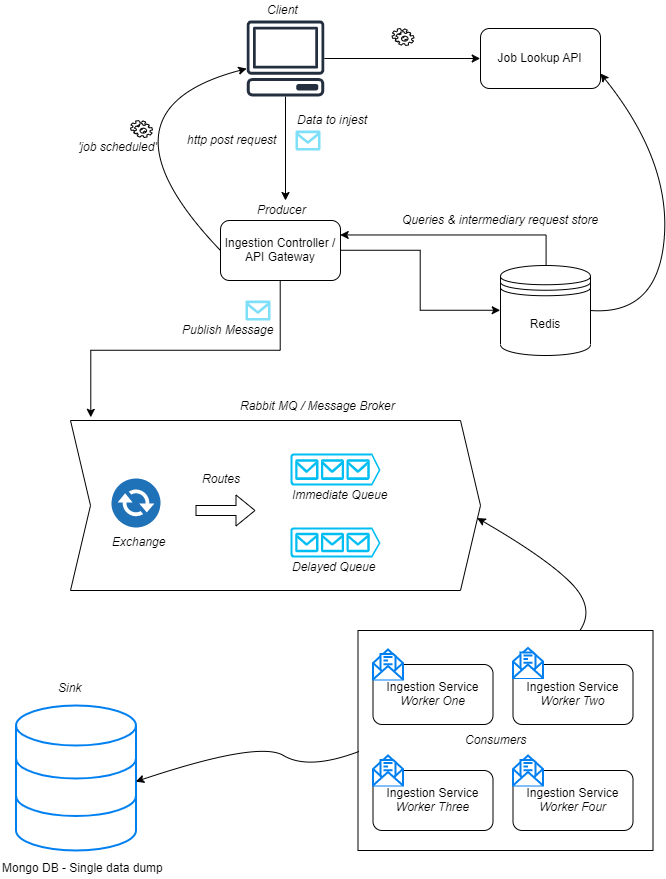

The diagram above was exported from draw.io. Its source (the exported page's mxGraphModel, read from the mxfile embedded in the PNG):
<mxGraphModel dx="1205" dy="482" grid="1" gridSize="10" guides="1" tooltips="1" connect="1" arrows="1" fold="1" page="1" pageScale="1" pageWidth="827" pageHeight="1169" background="#FFFFFF" math="0" shadow="0">
  <root>
    <mxCell id="0" />
    <mxCell id="1" parent="0" />
    <mxCell id="pHkxJK6c0o4rBNlfbHWs-39" value="" style="shape=step;perimeter=stepPerimeter;whiteSpace=wrap;html=1;fixedSize=1;" vertex="1" parent="1">
      <mxGeometry x="190" y="480" width="410" height="170" as="geometry" />
    </mxCell>
    <mxCell id="pHkxJK6c0o4rBNlfbHWs-28" value="" style="rounded=0;whiteSpace=wrap;html=1;" vertex="1" parent="1">
      <mxGeometry x="477.5" y="690" width="295" height="220" as="geometry" />
    </mxCell>
    <mxCell id="pHkxJK6c0o4rBNlfbHWs-15" style="edgeStyle=orthogonalEdgeStyle;rounded=0;orthogonalLoop=1;jettySize=auto;html=1;exitX=1;exitY=0.5;exitDx=0;exitDy=0;entryX=0;entryY=0.5;entryDx=0;entryDy=0;" edge="1" parent="1" source="pHkxJK6c0o4rBNlfbHWs-1" target="pHkxJK6c0o4rBNlfbHWs-14">
      <mxGeometry relative="1" as="geometry" />
    </mxCell>
    <mxCell id="pHkxJK6c0o4rBNlfbHWs-41" style="edgeStyle=orthogonalEdgeStyle;rounded=0;orthogonalLoop=1;jettySize=auto;html=1;entryX=0.049;entryY=-0.019;entryDx=0;entryDy=0;entryPerimeter=0;" edge="1" parent="1" source="pHkxJK6c0o4rBNlfbHWs-1" target="pHkxJK6c0o4rBNlfbHWs-39">
      <mxGeometry relative="1" as="geometry">
        <mxPoint x="210" y="460" as="targetPoint" />
      </mxGeometry>
    </mxCell>
    <mxCell id="pHkxJK6c0o4rBNlfbHWs-1" value="Ingestion Controller /&lt;br&gt;API Gateway" style="rounded=1;whiteSpace=wrap;html=1;" vertex="1" parent="1">
      <mxGeometry x="340" y="280" width="120" height="60" as="geometry" />
    </mxCell>
    <mxCell id="pHkxJK6c0o4rBNlfbHWs-2" value="" style="verticalLabelPosition=bottom;html=1;verticalAlign=top;align=center;strokeColor=none;fillColor=#00BEF2;shape=mxgraph.azure.queue_generic;pointerEvents=1;" vertex="1" parent="1">
      <mxGeometry x="410" y="587" width="90" height="30" as="geometry" />
    </mxCell>
    <mxCell id="pHkxJK6c0o4rBNlfbHWs-3" value="" style="verticalLabelPosition=bottom;html=1;verticalAlign=top;align=center;strokeColor=none;fillColor=#00BEF2;shape=mxgraph.azure.queue_generic;pointerEvents=1;" vertex="1" parent="1">
      <mxGeometry x="410" y="513" width="90" height="32" as="geometry" />
    </mxCell>
    <mxCell id="pHkxJK6c0o4rBNlfbHWs-4" value="&lt;i&gt;Delayed Queue&lt;/i&gt;" style="text;html=1;resizable=0;points=[];autosize=1;align=left;verticalAlign=top;spacingTop=-4;" vertex="1" parent="1">
      <mxGeometry x="410" y="617" width="100" height="20" as="geometry" />
    </mxCell>
    <mxCell id="pHkxJK6c0o4rBNlfbHWs-5" value="Immediate Queue" style="text;html=1;resizable=0;points=[];autosize=1;align=left;verticalAlign=top;spacingTop=-4;fontStyle=2" vertex="1" parent="1">
      <mxGeometry x="410" y="545" width="110" height="20" as="geometry" />
    </mxCell>
    <mxCell id="pHkxJK6c0o4rBNlfbHWs-6" value="Ingestion Service&lt;br&gt;&lt;i&gt;Worker One&lt;/i&gt;" style="rounded=1;whiteSpace=wrap;html=1;" vertex="1" parent="1">
      <mxGeometry x="492.5" y="724" width="120" height="60" as="geometry" />
    </mxCell>
    <mxCell id="pHkxJK6c0o4rBNlfbHWs-7" value="Ingestion Service&lt;br&gt;&lt;i&gt;Worker Two&lt;/i&gt;" style="rounded=1;whiteSpace=wrap;html=1;" vertex="1" parent="1">
      <mxGeometry x="632.5" y="724" width="120" height="60" as="geometry" />
    </mxCell>
    <mxCell id="pHkxJK6c0o4rBNlfbHWs-8" value="Ingestion Service&lt;br&gt;&lt;i&gt;Worker Three&lt;/i&gt;" style="rounded=1;whiteSpace=wrap;html=1;" vertex="1" parent="1">
      <mxGeometry x="492.5" y="830" width="120" height="60" as="geometry" />
    </mxCell>
    <mxCell id="pHkxJK6c0o4rBNlfbHWs-10" value="&lt;i&gt;Producer&lt;/i&gt;" style="text;html=1;resizable=0;points=[];autosize=1;align=left;verticalAlign=top;spacingTop=-4;" vertex="1" parent="1">
      <mxGeometry x="375" y="260" width="60" height="20" as="geometry" />
    </mxCell>
    <mxCell id="pHkxJK6c0o4rBNlfbHWs-11" value="&lt;i&gt;Consumers&lt;/i&gt;" style="text;html=1;resizable=0;points=[];autosize=1;align=left;verticalAlign=top;spacingTop=-4;" vertex="1" parent="1">
      <mxGeometry x="582.5" y="790" width="80" height="20" as="geometry" />
    </mxCell>
    <mxCell id="pHkxJK6c0o4rBNlfbHWs-17" style="edgeStyle=orthogonalEdgeStyle;rounded=0;orthogonalLoop=1;jettySize=auto;html=1;exitX=0.5;exitY=0;exitDx=0;exitDy=0;entryX=1;entryY=0.25;entryDx=0;entryDy=0;" edge="1" parent="1" source="pHkxJK6c0o4rBNlfbHWs-14" target="pHkxJK6c0o4rBNlfbHWs-1">
      <mxGeometry relative="1" as="geometry" />
    </mxCell>
    <mxCell id="pHkxJK6c0o4rBNlfbHWs-14" value="Redis" style="shape=datastore;whiteSpace=wrap;html=1;" vertex="1" parent="1">
      <mxGeometry x="620" y="325" width="90" height="90" as="geometry" />
    </mxCell>
    <mxCell id="pHkxJK6c0o4rBNlfbHWs-18" value="&lt;i&gt;Queries &amp;amp; intermediary request store&lt;/i&gt;" style="text;html=1;resizable=0;points=[];autosize=1;align=left;verticalAlign=top;spacingTop=-4;" vertex="1" parent="1">
      <mxGeometry x="520" y="270" width="210" height="20" as="geometry" />
    </mxCell>
    <mxCell id="pHkxJK6c0o4rBNlfbHWs-29" value="Ingestion Service&lt;br&gt;&lt;i&gt;Worker Four&lt;/i&gt;" style="rounded=1;whiteSpace=wrap;html=1;" vertex="1" parent="1">
      <mxGeometry x="632.5" y="830" width="120" height="60" as="geometry" />
    </mxCell>
    <mxCell id="pHkxJK6c0o4rBNlfbHWs-32" style="edgeStyle=orthogonalEdgeStyle;rounded=0;orthogonalLoop=1;jettySize=auto;html=1;" edge="1" parent="1" source="pHkxJK6c0o4rBNlfbHWs-31" target="pHkxJK6c0o4rBNlfbHWs-10">
      <mxGeometry relative="1" as="geometry" />
    </mxCell>
    <mxCell id="pHkxJK6c0o4rBNlfbHWs-65" style="edgeStyle=orthogonalEdgeStyle;rounded=0;orthogonalLoop=1;jettySize=auto;html=1;entryX=0;entryY=0.5;entryDx=0;entryDy=0;" edge="1" parent="1" source="pHkxJK6c0o4rBNlfbHWs-31" target="pHkxJK6c0o4rBNlfbHWs-63">
      <mxGeometry relative="1" as="geometry" />
    </mxCell>
    <mxCell id="pHkxJK6c0o4rBNlfbHWs-31" value="" style="outlineConnect=0;fontColor=#232F3E;gradientColor=none;fillColor=#232F3E;strokeColor=none;dashed=0;verticalLabelPosition=bottom;verticalAlign=top;align=center;html=1;fontSize=12;fontStyle=0;aspect=fixed;pointerEvents=1;shape=mxgraph.aws4.client;" vertex="1" parent="1">
      <mxGeometry x="366" y="80" width="78" height="76" as="geometry" />
    </mxCell>
    <mxCell id="pHkxJK6c0o4rBNlfbHWs-33" value="" style="verticalLabelPosition=bottom;html=1;verticalAlign=top;align=center;strokeColor=none;fillColor=#00BEF2;shape=mxgraph.azure.message;pointerEvents=1;" vertex="1" parent="1">
      <mxGeometry x="415" y="190" width="25" height="20" as="geometry" />
    </mxCell>
    <mxCell id="pHkxJK6c0o4rBNlfbHWs-34" value="&lt;i&gt;Client&lt;/i&gt;" style="text;html=1;resizable=0;points=[];autosize=1;align=left;verticalAlign=top;spacingTop=-4;" vertex="1" parent="1">
      <mxGeometry x="385" y="60" width="50" height="20" as="geometry" />
    </mxCell>
    <mxCell id="pHkxJK6c0o4rBNlfbHWs-35" value="&lt;i&gt;Data to injest&lt;/i&gt;" style="text;html=1;resizable=0;points=[];autosize=1;align=left;verticalAlign=top;spacingTop=-4;" vertex="1" parent="1">
      <mxGeometry x="415" y="170" width="90" height="20" as="geometry" />
    </mxCell>
    <mxCell id="pHkxJK6c0o4rBNlfbHWs-36" value="&lt;i&gt;http post request&lt;/i&gt;" style="text;html=1;resizable=0;points=[];autosize=1;align=left;verticalAlign=top;spacingTop=-4;" vertex="1" parent="1">
      <mxGeometry x="305" y="190" width="100" height="20" as="geometry" />
    </mxCell>
    <mxCell id="pHkxJK6c0o4rBNlfbHWs-38" value="" style="pointerEvents=1;shadow=0;dashed=0;html=1;strokeColor=none;fillColor=#505050;labelPosition=center;verticalLabelPosition=bottom;verticalAlign=top;outlineConnect=0;align=center;shape=mxgraph.office.communications.exchange_active_sync;fillColor=#2072B8;" vertex="1" parent="1">
      <mxGeometry x="231" y="538" width="49" height="49" as="geometry" />
    </mxCell>
    <mxCell id="pHkxJK6c0o4rBNlfbHWs-40" value="&lt;i&gt;Rabbit MQ / Message Broker&lt;/i&gt;" style="text;html=1;resizable=0;points=[];autosize=1;align=left;verticalAlign=top;spacingTop=-4;" vertex="1" parent="1">
      <mxGeometry x="358" y="456" width="170" height="20" as="geometry" />
    </mxCell>
    <mxCell id="pHkxJK6c0o4rBNlfbHWs-42" value="" style="verticalLabelPosition=bottom;html=1;verticalAlign=top;align=center;strokeColor=none;fillColor=#00BEF2;shape=mxgraph.azure.message;pointerEvents=1;" vertex="1" parent="1">
      <mxGeometry x="365" y="360" width="25" height="20" as="geometry" />
    </mxCell>
    <mxCell id="pHkxJK6c0o4rBNlfbHWs-43" value="&lt;i&gt;Publish Message&lt;/i&gt;" style="text;html=1;resizable=0;points=[];autosize=1;align=left;verticalAlign=top;spacingTop=-4;" vertex="1" parent="1">
      <mxGeometry x="300" y="380" width="110" height="20" as="geometry" />
    </mxCell>
    <mxCell id="pHkxJK6c0o4rBNlfbHWs-44" value="&lt;i&gt;Exchange&lt;/i&gt;" style="text;html=1;resizable=0;points=[];autosize=1;align=left;verticalAlign=top;spacingTop=-4;" vertex="1" parent="1">
      <mxGeometry x="230" y="592" width="70" height="20" as="geometry" />
    </mxCell>
    <mxCell id="pHkxJK6c0o4rBNlfbHWs-45" value="" style="shape=flexArrow;endArrow=classic;html=1;" edge="1" parent="1">
      <mxGeometry width="50" height="50" relative="1" as="geometry">
        <mxPoint x="315" y="570" as="sourcePoint" />
        <mxPoint x="375" y="570" as="targetPoint" />
      </mxGeometry>
    </mxCell>
    <mxCell id="pHkxJK6c0o4rBNlfbHWs-46" value="&lt;i&gt;Routes&lt;/i&gt;" style="text;html=1;resizable=0;points=[];autosize=1;align=left;verticalAlign=top;spacingTop=-4;" vertex="1" parent="1">
      <mxGeometry x="320" y="529" width="50" height="20" as="geometry" />
    </mxCell>
    <mxCell id="pHkxJK6c0o4rBNlfbHWs-47" value="" style="html=1;verticalLabelPosition=bottom;align=center;labelBackgroundColor=#ffffff;verticalAlign=top;strokeWidth=2;strokeColor=#0080F0;fillColor=#ffffff;shadow=0;dashed=0;shape=mxgraph.ios7.icons.envelope_(message);" vertex="1" parent="1">
      <mxGeometry x="492.5" y="709" width="30" height="30" as="geometry" />
    </mxCell>
    <mxCell id="pHkxJK6c0o4rBNlfbHWs-48" value="" style="html=1;verticalLabelPosition=bottom;align=center;labelBackgroundColor=#ffffff;verticalAlign=top;strokeWidth=2;strokeColor=#0080F0;fillColor=#ffffff;shadow=0;dashed=0;shape=mxgraph.ios7.icons.envelope_(message);" vertex="1" parent="1">
      <mxGeometry x="632.5" y="707.5" width="30" height="30" as="geometry" />
    </mxCell>
    <mxCell id="pHkxJK6c0o4rBNlfbHWs-49" value="" style="html=1;verticalLabelPosition=bottom;align=center;labelBackgroundColor=#ffffff;verticalAlign=top;strokeWidth=2;strokeColor=#0080F0;fillColor=#ffffff;shadow=0;dashed=0;shape=mxgraph.ios7.icons.envelope_(message);" vertex="1" parent="1">
      <mxGeometry x="492.5" y="815" width="30" height="30" as="geometry" />
    </mxCell>
    <mxCell id="pHkxJK6c0o4rBNlfbHWs-50" value="" style="html=1;verticalLabelPosition=bottom;align=center;labelBackgroundColor=#ffffff;verticalAlign=top;strokeWidth=2;strokeColor=#0080F0;fillColor=#ffffff;shadow=0;dashed=0;shape=mxgraph.ios7.icons.envelope_(message);" vertex="1" parent="1">
      <mxGeometry x="632.5" y="815" width="30" height="30" as="geometry" />
    </mxCell>
    <mxCell id="pHkxJK6c0o4rBNlfbHWs-52" value="" style="curved=1;endArrow=classic;html=1;entryX=0.992;entryY=0.574;entryDx=0;entryDy=0;entryPerimeter=0;" edge="1" parent="1" source="pHkxJK6c0o4rBNlfbHWs-28" target="pHkxJK6c0o4rBNlfbHWs-39">
      <mxGeometry width="50" height="50" relative="1" as="geometry">
        <mxPoint x="665" y="667" as="sourcePoint" />
        <mxPoint x="715" y="617" as="targetPoint" />
        <Array as="points">
          <mxPoint x="715" y="667" />
          <mxPoint x="665" y="617" />
        </Array>
      </mxGeometry>
    </mxCell>
    <mxCell id="pHkxJK6c0o4rBNlfbHWs-53" value="" style="html=1;verticalLabelPosition=bottom;align=center;labelBackgroundColor=#ffffff;verticalAlign=top;strokeWidth=2;strokeColor=#0080F0;fillColor=#ffffff;shadow=0;dashed=0;shape=mxgraph.ios7.icons.data;" vertex="1" parent="1">
      <mxGeometry x="135.5" y="765" width="120" height="145" as="geometry" />
    </mxCell>
    <mxCell id="pHkxJK6c0o4rBNlfbHWs-54" value="&lt;i&gt;Sink&lt;/i&gt;" style="text;html=1;resizable=0;points=[];autosize=1;align=left;verticalAlign=top;spacingTop=-4;" vertex="1" parent="1">
      <mxGeometry x="175.5" y="737.5" width="40" height="20" as="geometry" />
    </mxCell>
    <mxCell id="pHkxJK6c0o4rBNlfbHWs-55" value="Mongo DB - Single data dump&lt;br&gt;" style="text;html=1;resizable=0;points=[];autosize=1;align=left;verticalAlign=top;spacingTop=-4;" vertex="1" parent="1">
      <mxGeometry x="120" y="917.5" width="180" height="20" as="geometry" />
    </mxCell>
    <mxCell id="pHkxJK6c0o4rBNlfbHWs-56" value="" style="curved=1;endArrow=classic;html=1;exitX=0.003;exitY=0.55;exitDx=0;exitDy=0;exitPerimeter=0;entryX=0.998;entryY=0.525;entryDx=0;entryDy=0;entryPerimeter=0;" edge="1" parent="1" source="pHkxJK6c0o4rBNlfbHWs-28" target="pHkxJK6c0o4rBNlfbHWs-53">
      <mxGeometry width="50" height="50" relative="1" as="geometry">
        <mxPoint x="378" y="830" as="sourcePoint" />
        <mxPoint x="428" y="780" as="targetPoint" />
        <Array as="points">
          <mxPoint x="428" y="830" />
          <mxPoint x="378" y="800" />
        </Array>
      </mxGeometry>
    </mxCell>
    <mxCell id="pHkxJK6c0o4rBNlfbHWs-57" value="" style="curved=1;endArrow=classic;html=1;exitX=0;exitY=0.5;exitDx=0;exitDy=0;" edge="1" parent="1" source="pHkxJK6c0o4rBNlfbHWs-1" target="pHkxJK6c0o4rBNlfbHWs-31">
      <mxGeometry width="50" height="50" relative="1" as="geometry">
        <mxPoint x="206" y="219.94119083180146" as="sourcePoint" />
        <mxPoint x="256" y="169.94119083180146" as="targetPoint" />
        <Array as="points">
          <mxPoint x="206" y="169.94119083180146" />
        </Array>
      </mxGeometry>
    </mxCell>
    <mxCell id="pHkxJK6c0o4rBNlfbHWs-59" value="&lt;i&gt;'job scheduled'&lt;/i&gt;" style="text;html=1;resizable=0;points=[];autosize=1;align=left;verticalAlign=top;spacingTop=-4;" vertex="1" parent="1">
      <mxGeometry x="195.5" y="197" width="90" height="20" as="geometry" />
    </mxCell>
    <mxCell id="pHkxJK6c0o4rBNlfbHWs-62" value="" style="shape=mxgraph.bpmn.service_task;html=1;outlineConnect=0;" vertex="1" parent="1">
      <mxGeometry x="250" y="180" width="22" height="17" as="geometry" />
    </mxCell>
    <mxCell id="pHkxJK6c0o4rBNlfbHWs-63" value="Job Lookup API" style="rounded=1;whiteSpace=wrap;html=1;" vertex="1" parent="1">
      <mxGeometry x="600" y="88" width="120" height="60" as="geometry" />
    </mxCell>
    <mxCell id="pHkxJK6c0o4rBNlfbHWs-69" value="" style="curved=1;endArrow=classic;html=1;exitX=1;exitY=0.5;exitDx=0;exitDy=0;entryX=1;entryY=0.75;entryDx=0;entryDy=0;" edge="1" parent="1" source="pHkxJK6c0o4rBNlfbHWs-14" target="pHkxJK6c0o4rBNlfbHWs-63">
      <mxGeometry width="50" height="50" relative="1" as="geometry">
        <mxPoint x="727.5" y="375" as="sourcePoint" />
        <mxPoint x="777.5" y="325" as="targetPoint" />
        <Array as="points">
          <mxPoint x="777.5" y="375" />
          <mxPoint x="790" y="220" />
        </Array>
      </mxGeometry>
    </mxCell>
    <mxCell id="pHkxJK6c0o4rBNlfbHWs-73" value="" style="shape=mxgraph.bpmn.service_task;html=1;outlineConnect=0;" vertex="1" parent="1">
      <mxGeometry x="511.5" y="88" width="22" height="17" as="geometry" />
    </mxCell>
  </root>
</mxGraphModel>